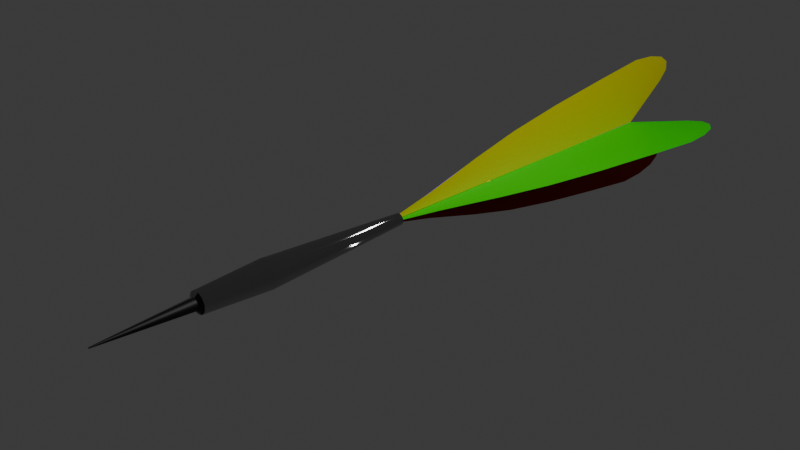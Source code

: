 # Source: DartPfeil.blend  (saved by Blender 4.0.36; exported with 4.5.12 LTS)
import bpy
from mathutils import Matrix  # noqa: F401  (used for matrix-valued properties, if any)

bpy.ops.wm.read_factory_settings(use_empty=True)
scene = bpy.context.scene
scene.name = 'Scene'

# ---- collections
col_collection = bpy.data.collections.new('Collection'); scene.collection.children.link(col_collection)

# ---- materials (node trees are filled in below, after node groups)
mat_dartmetall = bpy.data.materials.new('dartMetall')
mat_dartmetall.use_transparent_shadow = False
mat_dartmetall.refraction_depth = 0.4
mat_dartplastik = bpy.data.materials.new('dartPlastik')
mat_dartplastik.use_transparent_shadow = False
mat_dartspitze = bpy.data.materials.new('dartSpitze')
mat_dartspitze.use_transparent_shadow = False
mat_dartplastik2 = bpy.data.materials.new('dartPlastik2')
mat_dartplastik2.use_transparent_shadow = False
mat_dartplastik3 = bpy.data.materials.new('dartPlastik3')
mat_dartplastik3.use_transparent_shadow = False
mat_dartplastik4 = bpy.data.materials.new('dartPlastik4')
mat_dartplastik4.use_transparent_shadow = False

# ---- node groups
ng_auto_smooth = bpy.data.node_groups.new('Auto Smooth', 'GeometryNodeTree')
_s = ng_auto_smooth.interface.new_socket(name='Geometry', in_out='OUTPUT', socket_type='NodeSocketGeometry')
_s = ng_auto_smooth.interface.new_socket(name='Geometry', in_out='INPUT', socket_type='NodeSocketGeometry')
_s = ng_auto_smooth.interface.new_socket(name='Angle', in_out='INPUT', socket_type='NodeSocketFloat')
_s.subtype = 'ANGLE'
_s.min_value = 0.0
_s.max_value = 3.142
ng_auto_smooth.is_modifier = True
_N = ng_auto_smooth.nodes; _L = ng_auto_smooth.links
n0 = _N.new('NodeGroupOutput'); n0.name = 'Group Output'; n0.location = (480, -100)
n1 = _N.new('NodeGroupInput'); n1.name = 'Group Input'; n1.location = (-420, -300)
n2 = _N.new('NodeGroupInput'); n2.name = 'Group Input.001'; n2.location = (-60, -100)
n3 = _N.new('GeometryNodeSetShadeSmooth'); n3.name = 'Set Shade Smooth'; n3.location = (120, -100)
n3.domain = 'EDGE'
n4 = _N.new('GeometryNodeSetShadeSmooth'); n4.name = 'Set Shade Smooth.001'; n4.location = (300, -100)
n5 = _N.new('GeometryNodeInputMeshEdgeAngle'); n5.name = 'Edge Angle'; n5.location = (-420, -220)
n6 = _N.new('GeometryNodeInputEdgeSmooth'); n6.name = 'Is Edge Smooth'; n6.location = (-60, -160)
n7 = _N.new('GeometryNodeInputShadeSmooth'); n7.name = 'Is Face Smooth'; n7.location = (-240, -340)
n8 = _N.new('FunctionNodeBooleanMath'); n8.name = 'Boolean Math'; n8.location = (-60, -220)
n9 = _N.new('FunctionNodeCompare'); n9.name = 'Compare'; n9.location = (-240, -180)
n9.operation = 'LESS_EQUAL'
_L.new(n5.outputs[0], n9.inputs[0])
_L.new(n4.outputs[0], n0.inputs[0])
_L.new(n1.outputs[1], n9.inputs[1])
_L.new(n9.outputs[0], n8.inputs[0])
_L.new(n7.outputs[0], n8.inputs[1])
_L.new(n2.outputs[0], n3.inputs[0])
_L.new(n6.outputs[0], n3.inputs[1])
_L.new(n3.outputs[0], n4.inputs[0])
_L.new(n8.outputs[0], n3.inputs[2])
n0.is_active_output = True

# ---- material node trees
mat_dartmetall.use_nodes = True; mat_dartmetall.node_tree.nodes.clear()
_N = mat_dartmetall.node_tree.nodes; _L = mat_dartmetall.node_tree.links
n0 = _N.new('ShaderNodeOutputMaterial'); n0.name = 'Material-Ausgabe'; n0.location = (300, 300)
n1 = _N.new('ShaderNodeBsdfAnisotropic'); n1.name = 'Glanz BSDF'; n1.location = (10, 300)
n1.inputs[0].default_value = (0.6605, 0.6605, 0.6605, 1.0)
n1.inputs[2].default_value = 1.0
n2 = _N.new('ShaderNodeBsdfAnisotropic'); n2.name = 'Glanz BSDF.001'; n2.location = (100, 275)
_L.new(n1.outputs[0], n0.inputs[0])
_L.new(n2.outputs[0], n0.inputs[1])
n0.is_active_output = True
mat_dartplastik.use_nodes = True; mat_dartplastik.node_tree.nodes.clear()
_N = mat_dartplastik.node_tree.nodes; _L = mat_dartplastik.node_tree.links
n0 = _N.new('ShaderNodeOutputMaterial'); n0.name = 'Material-Ausgabe'; n0.location = (300, 300)
n1 = _N.new('ShaderNodeBsdfAnisotropic'); n1.name = 'Glanz BSDF'; n1.location = (10, 300)
n1.inputs[0].default_value = (0.6054, 0.04585, 0.0267, 1.0)
n1.inputs[1].default_value = 7.0
n1.inputs[2].default_value = 7.0
_L.new(n1.outputs[0], n0.inputs[0])
n0.is_active_output = True
mat_dartspitze.use_nodes = True; mat_dartspitze.node_tree.nodes.clear()
_N = mat_dartspitze.node_tree.nodes; _L = mat_dartspitze.node_tree.links
n0 = _N.new('ShaderNodeBsdfPrincipled'); n0.name = 'Principled BSDF'; n0.location = (10, 300)
n0.inputs[0].default_value = (0.0021, 0.0021, 0.0021, 1.0)
n0.inputs[3].default_value = 1.45
n1 = _N.new('ShaderNodeOutputMaterial'); n1.name = 'Material-Ausgabe'; n1.location = (300, 300)
_L.new(n0.outputs[0], n1.inputs[0])
n1.is_active_output = True
mat_dartplastik2.use_nodes = True; mat_dartplastik2.node_tree.nodes.clear()
_N = mat_dartplastik2.node_tree.nodes; _L = mat_dartplastik2.node_tree.links
n0 = _N.new('ShaderNodeBsdfPrincipled'); n0.name = 'Principled BSDF'; n0.location = (10, 300)
n0.inputs[0].default_value = (0.8002, 0.6851, 0.0, 1.0)
n0.inputs[3].default_value = 1.45
n1 = _N.new('ShaderNodeOutputMaterial'); n1.name = 'Material-Ausgabe'; n1.location = (300, 300)
_L.new(n0.outputs[0], n1.inputs[0])
n1.is_active_output = True
mat_dartplastik3.use_nodes = True; mat_dartplastik3.node_tree.nodes.clear()
_N = mat_dartplastik3.node_tree.nodes; _L = mat_dartplastik3.node_tree.links
n0 = _N.new('ShaderNodeBsdfPrincipled'); n0.name = 'Principled BSDF'; n0.location = (10, 300)
n0.inputs[0].default_value = (0.006295, 0.8003, 0.0, 1.0)
n0.inputs[3].default_value = 1.45
n1 = _N.new('ShaderNodeOutputMaterial'); n1.name = 'Material-Ausgabe'; n1.location = (300, 300)
_L.new(n0.outputs[0], n1.inputs[0])
n1.is_active_output = True
mat_dartplastik4.use_nodes = True; mat_dartplastik4.node_tree.nodes.clear()
_N = mat_dartplastik4.node_tree.nodes; _L = mat_dartplastik4.node_tree.links
n0 = _N.new('ShaderNodeBsdfPrincipled'); n0.name = 'Principled BSDF'; n0.location = (10, 300)
n0.inputs[0].default_value = (0.2198, 0.0, 0.8005, 1.0)
n0.inputs[3].default_value = 1.45
n1 = _N.new('ShaderNodeOutputMaterial'); n1.name = 'Material-Ausgabe'; n1.location = (300, 300)
_L.new(n0.outputs[0], n1.inputs[0])
n1.is_active_output = True

# ---- world
world_world = bpy.data.worlds.new('World'); scene.world = world_world
world_world.use_nodes = True; world_world.node_tree.nodes.clear()
_N = world_world.node_tree.nodes; _L = world_world.node_tree.links
n0 = _N.new('ShaderNodeOutputWorld'); n0.name = 'World Output'; n0.location = (300, 300)
n1 = _N.new('ShaderNodeBackground'); n1.name = 'Background'; n1.location = (10, 300)
n1.inputs[0].default_value = (0.05088, 0.05088, 0.05088, 1.0)
_L.new(n1.outputs[0], n0.inputs[0])
n0.is_active_output = True
world_world.color = (0.05088, 0.05088, 0.05088)
world_world.use_sun_shadow = False
world_world.sun_shadow_jitter_overblur = 0.0

# ---- cameras
cam_camera = bpy.data.cameras.new('Camera')
cam_camera.clip_end = 100.0
cam_camera.ortho_scale = 7.314

# ---- lights
light_light = bpy.data.lights.new('Light', 'POINT')
light_light.transmission_factor = 0.0
light_light.use_soft_falloff = False
light_light.energy = 1000.0
light_light.shadow_soft_size = 0.1
light_light.shadow_maximum_resolution = 0.006
light_light.use_absolute_resolution = True

# ---- meshes
me_zylinder = bpy.data.meshes.new('Zylinder')
me_zylinder.from_pydata([(-3.725e-09, -18.24, 0.1376), (-7.451e-09, -25.85, 0.02072), (0.0971, -18.24, 0.1351), (0.009872, -25.85, 0.02046), (0.1905, -18.24, 0.1277), (0.01936, -25.85, 0.01971), (0.2765, -18.24, 0.1156), (0.02811, -25.85, 0.01848), (0.352, -18.24, 0.09936), (0.03578, -25.85, 0.01683), (0.4139, -18.24, 0.07955), (0.04207, -25.85, 0.01481), (0.4598, -18.24, 0.05695), (0.04675, -25.85, 0.01252), (0.4882, -18.24, 0.03243), (0.04963, -25.85, 0.01002), (0.4977, -18.24, 0.006925), (0.0506, -25.85, 0.007431), (0.4882, -18.24, -0.01858), (0.04963, -25.85, 0.004838), (0.4598, -18.24, -0.0431), (0.04675, -25.85, 0.002345), (0.4139, -18.24, -0.0657), (0.04207, -25.85, 4.762e-05), (0.352, -18.24, -0.08551), (0.03578, -25.85, -0.001966), (0.2765, -18.24, -0.1018), (0.02811, -25.85, -0.003619), (0.1905, -18.24, -0.1138), (0.01936, -25.85, -0.004847), (0.0971, -18.24, -0.1213), (0.009872, -25.85, -0.005603), (-1.943e-09, -18.24, -0.1238), (-7.558e-09, -25.85, -0.005858), (-0.0971, -18.24, -0.1213), (-0.009872, -25.85, -0.005603), (-0.1905, -18.24, -0.1138), (-0.01936, -25.85, -0.004847), (-0.2765, -18.24, -0.1018), (-0.02811, -25.85, -0.003619), (-0.352, -18.24, -0.08551), (-0.03578, -25.85, -0.001966), (-0.4139, -18.24, -0.0657), (-0.04207, -25.85, 4.762e-05), (-0.4598, -18.24, -0.0431), (-0.04675, -25.85, 0.002345), (-0.4882, -18.24, -0.01858), (-0.04963, -25.85, 0.004838), (-0.4977, -18.24, 0.006925), (-0.0506, -25.85, 0.007431), (-0.4882, -18.24, 0.03243), (-0.04963, -25.85, 0.01002), (-0.4598, -18.24, 0.05695), (-0.04675, -25.85, 0.01252), (-0.4139, -18.24, 0.07955), (-0.04207, -25.85, 0.01481), (-0.352, -18.24, 0.09936), (-0.03578, -25.85, 0.01683), (-0.2765, -18.24, 0.1156), (-0.02811, -25.85, 0.01848), (-0.1905, -18.24, 0.1277), (-0.01936, -25.85, 0.01971), (-0.0971, -18.24, 0.1351), (-0.009872, -25.85, 0.02046), (1.905e-15, -17.98, 0.231), (0.1665, -17.98, 0.2267), (0.3266, -17.98, 0.214), (0.4741, -17.98, 0.1933), (0.6034, -17.98, 0.1654), (0.7096, -17.98, 0.1314), (0.7884, -17.98, 0.09268), (0.837, -17.98, 0.05063), (0.8534, -17.98, 0.006907), (0.837, -17.98, -0.03682), (0.7884, -17.98, -0.07886), (0.7096, -17.98, -0.1176), (0.6034, -17.98, -0.1516), (0.4741, -17.98, -0.1794), (0.3266, -17.98, -0.2002), (0.1665, -17.98, -0.2129), (-5e-12, -17.98, -0.2172), (-0.1665, -17.98, -0.2129), (-0.3266, -17.98, -0.2002), (-0.4741, -17.98, -0.1794), (-0.6034, -17.98, -0.1516), (-0.7096, -17.98, -0.1176), (-0.7884, -17.98, -0.07886), (-0.837, -17.98, -0.03682), (-0.8534, -17.98, 0.006907), (-0.837, -17.98, 0.05063), (-0.7884, -17.98, 0.09268), (-0.7096, -17.98, 0.1314), (-0.6034, -17.98, 0.1654), (-0.4741, -17.98, 0.1933), (-0.3266, -17.98, 0.214), (-0.1665, -17.98, 0.2267), (3.316e-07, -12.41, 0.3112), (0.2263, -12.41, 0.3054), (0.444, -12.41, 0.2881), (0.6446, -12.41, 0.2599), (0.8204, -12.41, 0.222), (0.9647, -12.41, 0.1758), (1.072, -12.41, 0.1231), (1.138, -12.41, 0.06598), (1.16, -12.41, 0.006537), (1.138, -12.41, -0.05291), (1.072, -12.41, -0.1101), (0.9647, -12.41, -0.1628), (0.8204, -12.41, -0.2089), (0.6446, -12.41, -0.2468), (0.444, -12.41, -0.275), (0.2263, -12.41, -0.2923), (3.307e-07, -12.41, -0.2982), (-0.2263, -12.41, -0.2923), (-0.444, -12.41, -0.275), (-0.6446, -12.41, -0.2468), (-0.8204, -12.41, -0.2089), (-0.9647, -12.41, -0.1628), (-1.072, -12.41, -0.1101), (-1.138, -12.41, -0.05291), (-1.16, -12.41, 0.006537), (-1.138, -12.41, 0.06598), (-1.072, -12.41, 0.1231), (-0.9647, -12.41, 0.1758), (-0.8204, -12.41, 0.222), (-0.6446, -12.41, 0.2599), (-0.444, -12.41, 0.2881), (-0.2263, -12.41, 0.3054), (-8.717e-07, -6.454, 0.2239), (0.1617, -6.454, 0.2197), (0.3173, -6.454, 0.2073), (0.4606, -6.454, 0.1872), (0.5862, -6.454, 0.1601), (0.6894, -6.454, 0.1271), (0.766, -6.454, 0.08947), (0.8132, -6.454, 0.04862), (0.8291, -6.454, 0.006141), (0.8132, -6.454, -0.03634), (0.766, -6.454, -0.07718), (0.6894, -6.454, -0.1148), (0.5862, -6.454, -0.1478), (0.4606, -6.454, -0.1749), (0.3173, -6.454, -0.195), (0.1617, -6.454, -0.2074), (-8.732e-07, -6.454, -0.2116), (-0.1617, -6.454, -0.2074), (-0.3173, -6.454, -0.195), (-0.4606, -6.454, -0.1749), (-0.5863, -6.454, -0.1478), (-0.6894, -6.454, -0.1148), (-0.766, -6.454, -0.07718), (-0.8132, -6.454, -0.03634), (-0.8291, -6.454, 0.006141), (-0.8132, -6.454, 0.04862), (-0.766, -6.454, 0.08947), (-0.6894, -6.454, 0.1271), (-0.5863, -6.454, 0.1601), (-0.4606, -6.454, 0.1872), (-0.3173, -6.454, 0.2073), (-0.1617, -6.454, 0.2197), (-4.612e-06, -0.01275, 0.1282), (0.09097, -0.01275, 0.1258), (0.1784, -0.01276, 0.1189), (0.2591, -0.01277, 0.1075), (0.3297, -0.01278, 0.09231), (0.3877, -0.0128, 0.07375), (0.4308, -0.01282, 0.05258), (0.4574, -0.01284, 0.02961), (0.4663, -0.01286, 0.005713), (0.4574, -0.01289, -0.01818), (0.4308, -0.01291, -0.04115), (0.3877, -0.01293, -0.06233), (0.3297, -0.01295, -0.08089), (0.2591, -0.01296, -0.09612), (0.1784, -0.01297, -0.1074), (0.09097, -0.01298, -0.1144), (-4.612e-06, -0.01298, -0.1168), (-0.09098, -0.01298, -0.1144), (-0.1785, -0.01297, -0.1074), (-0.2591, -0.01296, -0.09612), (-0.3297, -0.01295, -0.08089), (-0.3877, -0.01293, -0.06233), (-0.4308, -0.01291, -0.04115), (-0.4574, -0.01289, -0.01818), (-0.4663, -0.01286, 0.005713), (-0.4574, -0.01284, 0.02961), (-0.4308, -0.01282, 0.05258), (-0.3877, -0.0128, 0.07375), (-0.3297, -0.01278, 0.09231), (-0.2591, -0.01277, 0.1075), (-0.1785, -0.01276, 0.1189), (-0.09098, -0.01275, 0.1258), (-2.751, 8.337, -0.01035), (2.708, 8.337, -0.01035), (-0.02164, 8.408, -0.01035), (-0.02164, 28.87, -0.01035), (-3.363, 32.96, -0.01035), (-6.515, 28.82, -0.01035), (-4.337, 33.76, -0.01035), (-5.216, 33.7, -0.01035), (-5.913, 32.79, -0.01035), (-6.361, 31.1, -0.01035), (3.32, 32.96, -0.01035), (6.472, 28.82, -0.01035), (4.294, 33.76, -0.01035), (5.172, 33.7, -0.01035), (5.87, 32.79, -0.01035), (6.317, 31.1, -0.01035), (4.878, 17.97, -0.01035), (-4.921, 17.97, -0.01035), (-5.784, 23.6, -0.01035), (-3.912, 12.73, -0.01035), (5.741, 23.6, -0.01035), (3.868, 12.73, -0.01035), (-1.187, 3.103, -0.01035), (1.144, 3.103, -0.01035), (-0.02164, 2.936, -0.01035), (-0.4357, 0.08341, -0.01035), (0.3924, 0.08341, -0.01035), (-0.02164, 0.02422, -0.01035), (-0.02454, 8.354, -0.6585), (0.03044, 8.319, 0.6306), (0.0028, 8.408, -0.01392), (-0.04059, 28.87, -0.00759), (-0.08292, 32.98, -0.7954), (-0.1059, 28.86, -1.541), (-0.09443, 33.79, -1.025), (-0.1031, 33.74, -1.233), (-0.1082, 32.82, -1.398), (-0.1092, 31.14, -1.504), (-0.01561, 32.94, 0.7828), (0.02492, 28.78, 1.526), (-0.007493, 33.74, 1.013), (0.001486, 33.67, 1.221), (0.01045, 32.75, 1.385), (0.01853, 31.06, 1.49), (0.03188, 17.94, 1.146), (-0.06683, 18.0, -1.168), (-0.08746, 23.64, -1.37), (-0.04554, 12.75, -0.9313), (0.02863, 23.57, 1.352), (0.03282, 12.7, 0.9061), (0.00231, 3.11, -0.2908), (0.02579, 3.095, 0.2597), (0.0144, 2.936, -0.01561), (0.01628, 0.08635, -0.1143), (0.02462, 0.08108, 0.08129), (0.02058, 0.02453, -0.01651), (1.905e-15, -17.99, 0.231), (0.1665, -17.99, 0.2267), (0.3266, -17.99, 0.214), (0.4741, -17.99, 0.1933), (0.6034, -17.99, 0.1654), (0.7096, -17.99, 0.1314), (0.7884, -17.99, 0.09268), (0.837, -17.99, 0.05063), (0.8534, -17.99, 0.006907), (0.837, -17.99, -0.03682), (0.7884, -17.99, -0.07886), (0.7096, -17.99, -0.1176), (0.6034, -17.99, -0.1516), (0.4741, -17.99, -0.1794), (0.3266, -17.99, -0.2002), (0.1665, -17.99, -0.2129), (-5e-12, -17.99, -0.2172), (-0.1665, -17.99, -0.2129), (-0.3266, -17.99, -0.2002), (-0.4741, -17.99, -0.1794), (-0.6034, -17.99, -0.1516), (-0.7096, -17.99, -0.1176), (-0.7884, -17.99, -0.07886), (-0.837, -17.99, -0.03682), (-0.8534, -17.99, 0.006907), (-0.837, -17.99, 0.05063), (-0.7884, -17.99, 0.09268), (-0.7096, -17.99, 0.1314), (-0.6034, -17.99, 0.1654), (-0.4741, -17.99, 0.1933), (-0.3266, -17.99, 0.214), (-0.1665, -17.99, 0.2267)], [], [(0, 1, 3, 2), (2, 3, 5, 4), (4, 5, 7, 6), (6, 7, 9, 8), (8, 9, 11, 10), (10, 11, 13, 12), (12, 13, 15, 14), (14, 15, 17, 16), (16, 17, 19, 18), (18, 19, 21, 20), (20, 21, 23, 22), (22, 23, 25, 24), (24, 25, 27, 26), (26, 27, 29, 28), (28, 29, 31, 30), (30, 31, 33, 32), (32, 33, 35, 34), (34, 35, 37, 36), (36, 37, 39, 38), (38, 39, 41, 40), (40, 41, 43, 42), (42, 43, 45, 44), (44, 45, 47, 46), (46, 47, 49, 48), (48, 49, 51, 50), (50, 51, 53, 52), (52, 53, 55, 54), (54, 55, 57, 56), (56, 57, 59, 58), (58, 59, 61, 60), (3, 1, 63, 61, 59, 57, 55, 53, 51, 49, 47, 45, 43, 41, 39, 37, 35, 33, 31, 29, 27, 25, 23, 21, 19, 17, 15, 13, 11, 9, 7, 5), (60, 61, 63, 62), (62, 63, 1, 0), (18, 20, 74, 73), (76, 77, 109, 108), (36, 38, 83, 82), (54, 56, 92, 91), (10, 12, 70, 69), (28, 30, 79, 78), (46, 48, 88, 87), (2, 4, 66, 65), (20, 22, 75, 74), (38, 40, 84, 83), (56, 58, 93, 92), (12, 14, 71, 70), (30, 32, 80, 79), (48, 50, 89, 88), (4, 6, 67, 66), (22, 24, 76, 75), (40, 42, 85, 84), (58, 60, 94, 93), (14, 16, 72, 71), (32, 34, 81, 80), (50, 52, 90, 89), (6, 8, 68, 67), (24, 26, 77, 76), (42, 44, 86, 85), (60, 62, 95, 94), (16, 18, 73, 72), (34, 36, 82, 81), (52, 54, 91, 90), (8, 10, 69, 68), (26, 28, 78, 77), (44, 46, 87, 86), (0, 2, 65, 64), (62, 0, 64, 95), (111, 112, 144, 143), (90, 91, 123, 122), (77, 78, 110, 109), (64, 65, 97, 96), (91, 92, 124, 123), (78, 79, 111, 110), (65, 66, 98, 97), (92, 93, 125, 124), (79, 80, 112, 111), (66, 67, 99, 98), (93, 94, 126, 125), (80, 81, 113, 112), (67, 68, 100, 99), (94, 95, 127, 126), (81, 82, 114, 113), (68, 69, 101, 100), (95, 64, 96, 127), (82, 83, 115, 114), (69, 70, 102, 101), (83, 84, 116, 115), (70, 71, 103, 102), (84, 85, 117, 116), (71, 72, 104, 103), (85, 86, 118, 117), (72, 73, 105, 104), (86, 87, 119, 118), (73, 74, 106, 105), (87, 88, 120, 119), (74, 75, 107, 106), (88, 89, 121, 120), (75, 76, 108, 107), (89, 90, 122, 121), (146, 147, 179, 178), (98, 99, 131, 130), (125, 126, 158, 157), (112, 113, 145, 144), (99, 100, 132, 131), (126, 127, 159, 158), (113, 114, 146, 145), (100, 101, 133, 132), (127, 96, 128, 159), (114, 115, 147, 146), (101, 102, 134, 133), (115, 116, 148, 147), (102, 103, 135, 134), (116, 117, 149, 148), (103, 104, 136, 135), (117, 118, 150, 149), (104, 105, 137, 136), (118, 119, 151, 150), (105, 106, 138, 137), (119, 120, 152, 151), (106, 107, 139, 138), (120, 121, 153, 152), (107, 108, 140, 139), (121, 122, 154, 153), (108, 109, 141, 140), (122, 123, 155, 154), (109, 110, 142, 141), (96, 97, 129, 128), (123, 124, 156, 155), (110, 111, 143, 142), (97, 98, 130, 129), (124, 125, 157, 156), (160, 161, 162, 163, 164, 165, 166, 167, 168, 169, 170, 171, 172, 173, 174, 175, 176, 177, 178, 179, 180, 181, 182, 183, 184, 185, 186, 187, 188, 189, 190, 191), (133, 134, 166, 165), (147, 148, 180, 179), (134, 135, 167, 166), (148, 149, 181, 180), (135, 136, 168, 167), (149, 150, 182, 181), (136, 137, 169, 168), (150, 151, 183, 182), (137, 138, 170, 169), (151, 152, 184, 183), (138, 139, 171, 170), (152, 153, 185, 184), (139, 140, 172, 171), (153, 154, 186, 185), (140, 141, 173, 172), (154, 155, 187, 186), (141, 142, 174, 173), (128, 129, 161, 160), (155, 156, 188, 187), (142, 143, 175, 174), (129, 130, 162, 161), (156, 157, 189, 188), (143, 144, 176, 175), (130, 131, 163, 162), (157, 158, 190, 189), (144, 145, 177, 176), (131, 132, 164, 163), (158, 159, 191, 190), (145, 146, 178, 177), (132, 133, 165, 164), (159, 128, 160, 191), (194, 193, 213, 208, 212, 203, 207, 206, 205, 204, 202, 195), (192, 194, 195, 196, 198, 199, 200, 201, 197, 210, 209, 211), (194, 192, 214, 216), (193, 194, 216, 215), (216, 214, 217, 219), (215, 216, 219, 218), (222, 221, 241, 236, 240, 231, 235, 234, 233, 232, 230, 223), (220, 222, 223, 224, 226, 227, 228, 229, 225, 238, 237, 239), (222, 220, 242, 244), (221, 222, 244, 243), (244, 242, 245, 247), (243, 244, 247, 246), (70, 69, 253, 254), (84, 83, 267, 268), (71, 70, 254, 255), (85, 84, 268, 269), (72, 71, 255, 256), (86, 85, 269, 270), (73, 72, 256, 257), (87, 86, 270, 271), (74, 73, 257, 258), (88, 87, 271, 272), (75, 74, 258, 259), (89, 88, 272, 273), (76, 75, 259, 260), (90, 89, 273, 274), (76, 77, 261, 260), (91, 90, 274, 275), (78, 77, 261, 262), (65, 64, 248, 249), (92, 91, 275, 276), (79, 78, 262, 263), (66, 65, 249, 250), (93, 92, 276, 277), (80, 79, 263, 264), (67, 66, 250, 251), (94, 93, 277, 278), (81, 80, 264, 265), (68, 67, 251, 252), (95, 94, 278, 279), (82, 81, 265, 266), (69, 68, 252, 253), (64, 95, 279, 248), (83, 82, 266, 267)])
me_zylinder.polygons.foreach_set('material_index', [2, 2, 2, 2, 2, 2, 2, 2, 2, 2, 2, 2, 2, 2, 2, 2, 0, 0, 0, 0, 0, 0, 0, 0, 0, 0, 0, 0, 0, 0, 0, 0, 0, 2, 0, 0, 0, 2, 2, 0, 0, 2, 0, 0, 2, 0, 0, 2, 2, 0, 0, 2, 0, 0, 2, 2, 0, 0, 2, 0, 0, 2, 2, 0, 2, 0, 0, 0, 0, 0, 0, 0, 0, 0, 0, 0, 0, 0, 0, 0, 0, 0, 0, 0, 0, 0, 0, 0, 0, 0, 0, 0, 0, 0, 0, 0, 0, 0, 0, 0, 0, 0, 0, 0, 0, 0, 0, 0, 0, 0, 0, 0, 0, 0, 0, 0, 0, 0, 0, 0, 0, 0, 0, 0, 0, 0, 0, 0, 0, 0, 0, 0, 0, 0, 0, 0, 0, 0, 0, 0, 0, 0, 0, 0, 0, 0, 0, 0, 0, 0, 0, 0, 0, 0, 0, 0, 0, 0, 0, 0, 0, 0, 4, 5, 5, 4, 5, 4, 1, 3, 3, 1, 3, 1, 0, 0, 0, 0, 0, 0, 0, 0, 0, 0, 0, 0, 0, 0, 0, 0, 0, 0, 0, 0, 0, 0, 0, 0, 0, 0, 0, 0, 0, 0, 0, 0])
_uv = me_zylinder.uv_layers.new(name='UV-Map')
_uv.uv.foreach_set('vector', [1.0, 0.5, 1.0, 1.0, 0.9688, 1.0, 0.9688, 0.5, 0.9688, 0.5, 0.9688, 1.0, 0.9375, 1.0, 0.9375, 0.5, 0.9375, 0.5, 0.9375, 1.0, 0.9062, 1.0, 0.9062, 0.5, 0.9062, 0.5, 0.9062, 1.0, 0.875, 1.0, 0.875, 0.5, 0.875, 0.5, 0.875, 1.0, 0.8438, 1.0, 0.8438, 0.5, 0.8438, 0.5, 0.8438, 1.0, 0.8125, 1.0, 0.8125, 0.5, 0.8125, 0.5, 0.8125, 1.0, 0.7812, 1.0, 0.7812, 0.5, 0.7812, 0.5, 0.7812, 1.0, 0.75, 1.0, 0.75, 0.5, 0.75, 0.5, 0.75, 1.0, 0.7188, 1.0, 0.7188, 0.5, 0.7188, 0.5, 0.7188, 1.0, 0.6875, 1.0, 0.6875, 0.5, 0.6875, 0.5, 0.6875, 1.0, 0.6562, 1.0, 0.6562, 0.5, 0.6562, 0.5, 0.6562, 1.0, 0.625, 1.0, 0.625, 0.5, 0.625, 0.5, 0.625, 1.0, 0.5938, 1.0, 0.5938, 0.5, 0.5938, 0.5, 0.5938, 1.0, 0.5625, 1.0, 0.5625, 0.5, 0.5625, 0.5, 0.5625, 1.0, 0.5312, 1.0, 0.5312, 0.5, 0.5312, 0.5, 0.5312, 1.0, 0.5, 1.0, 0.5, 0.5, 0.5, 0.5, 0.5, 1.0, 0.4688, 1.0, 0.4688, 0.5, 0.4688, 0.5, 0.4688, 1.0, 0.4375, 1.0, 0.4375, 0.5, 0.4375, 0.5, 0.4375, 1.0, 0.4062, 1.0, 0.4062, 0.5, 0.4062, 0.5, 0.4062, 1.0, 0.375, 1.0, 0.375, 0.5, 0.375, 0.5, 0.375, 1.0, 0.3438, 1.0, 0.3438, 0.5, 0.3438, 0.5, 0.3438, 1.0, 0.3125, 1.0, 0.3125, 0.5, 0.3125, 0.5, 0.3125, 1.0, 0.2812, 1.0, 0.2812, 0.5, 0.2812, 0.5, 0.2812, 1.0, 0.25, 1.0, 0.25, 0.5, 0.25, 0.5, 0.25, 1.0, 0.2188, 1.0, 0.2188, 0.5, 0.2188, 0.5, 0.2188, 1.0, 0.1875, 1.0, 0.1875, 0.5, 0.1875, 0.5, 0.1875, 1.0, 0.1562, 1.0, 0.1562, 0.5, 0.1562, 0.5, 0.1562, 1.0, 0.125, 1.0, 0.125, 0.5, 0.125, 0.5, 0.125, 1.0, 0.09375, 1.0, 0.09375, 0.5, 0.09375, 0.5, 0.09375, 1.0, 0.0625, 1.0, 0.0625, 0.5, 0.2968, 0.4854, 0.25, 0.49, 0.2032, 0.4854, 0.1582, 0.4717, 0.1167, 0.4496, 0.08029, 0.4197, 0.05045, 0.3833, 0.02827, 0.3418, 0.01461, 0.2968, 0.01, 0.25, 0.01461, 0.2032, 0.02827, 0.1582, 0.05045, 0.1167, 0.08029, 0.08029, 0.1167, 0.05045, 0.1582, 0.02827, 0.2032, 0.01461, 0.25, 0.01, 0.2968, 0.01461, 0.3418, 0.02827, 0.3833, 0.05045, 0.4197, 0.08029, 0.4496, 0.1167, 0.4717, 0.1582, 0.4854, 0.2032, 0.49, 0.25, 0.4854, 0.2968, 0.4717, 0.3418, 0.4496, 0.3833, 0.4197, 0.4197, 0.3833, 0.4496, 0.3418, 0.4717, 0.0625, 0.5, 0.0625, 1.0, 0.03125, 1.0, 0.03125, 0.5, 0.03125, 0.5, 0.03125, 1.0, 0.0, 1.0, 0.0, 0.5, 0.7188, 0.5, 0.6875, 0.5, 0.6875, 0.5, 0.7188, 0.5, 0.625, 0.5, 0.5938, 0.5, 0.5938, 0.5, 0.625, 0.5, 0.4375, 0.5, 0.4062, 0.5, 0.4062, 0.5, 0.4375, 0.5, 0.1562, 0.5, 0.125, 0.5, 0.125, 0.5, 0.1562, 0.5, 0.8438, 0.5, 0.8125, 0.5, 0.8125, 0.5, 0.8438, 0.5, 0.5625, 0.5, 0.5312, 0.5, 0.5312, 0.5, 0.5625, 0.5, 0.2812, 0.5, 0.25, 0.5, 0.25, 0.5, 0.2812, 0.5, 0.9688, 0.5, 0.9375, 0.5, 0.9375, 0.5, 0.9688, 0.5, 0.6875, 0.5, 0.6562, 0.5, 0.6562, 0.5, 0.6875, 0.5, 0.4062, 0.5, 0.375, 0.5, 0.375, 0.5, 0.4062, 0.5, 0.125, 0.5, 0.09375, 0.5, 0.09375, 0.5, 0.125, 0.5, 0.8125, 0.5, 0.7812, 0.5, 0.7812, 0.5, 0.8125, 0.5, 0.5312, 0.5, 0.5, 0.5, 0.5, 0.5, 0.5312, 0.5, 0.25, 0.5, 0.2188, 0.5, 0.2188, 0.5, 0.25, 0.5, 0.9375, 0.5, 0.9062, 0.5, 0.9062, 0.5, 0.9375, 0.5, 0.6562, 0.5, 0.625, 0.5, 0.625, 0.5, 0.6562, 0.5, 0.375, 0.5, 0.3438, 0.5, 0.3438, 0.5, 0.375, 0.5, 0.09375, 0.5, 0.0625, 0.5, 0.0625, 0.5, 0.09375, 0.5, 0.7812, 0.5, 0.75, 0.5, 0.75, 0.5, 0.7812, 0.5, 0.5, 0.5, 0.4688, 0.5, 0.4688, 0.5, 0.5, 0.5, 0.2188, 0.5, 0.1875, 0.5, 0.1875, 0.5, 0.2188, 0.5, 0.9062, 0.5, 0.875, 0.5, 0.875, 0.5, 0.9062, 0.5, 0.625, 0.5, 0.5938, 0.5, 0.5938, 0.5, 0.625, 0.5, 0.3438, 0.5, 0.3125, 0.5, 0.3125, 0.5, 0.3438, 0.5, 0.0625, 0.5, 0.03125, 0.5, 0.03125, 0.5, 0.0625, 0.5, 0.75, 0.5, 0.7188, 0.5, 0.7188, 0.5, 0.75, 0.5, 0.4688, 0.5, 0.4375, 0.5, 0.4375, 0.5, 0.4688, 0.5, 0.1875, 0.5, 0.1562, 0.5, 0.1562, 0.5, 0.1875, 0.5, 0.875, 0.5, 0.8438, 0.5, 0.8438, 0.5, 0.875, 0.5, 0.5938, 0.5, 0.5625, 0.5, 0.5625, 0.5, 0.5938, 0.5, 0.3125, 0.5, 0.2812, 0.5, 0.2812, 0.5, 0.3125, 0.5, 1.0, 0.5, 0.9688, 0.5, 0.9688, 0.5, 1.0, 0.5, 0.03125, 0.5, 0.0, 0.5, 0.0, 0.5, 0.03125, 0.5, 0.5312, 0.5, 0.5, 0.5, 0.5, 0.5, 0.5312, 0.5, 0.1875, 0.5, 0.1562, 0.5, 0.1562, 0.5, 0.1875, 0.5, 0.5938, 0.5, 0.5625, 0.5, 0.5625, 0.5, 0.5938, 0.5, 1.0, 0.5, 0.9688, 0.5, 0.9688, 0.5, 1.0, 0.5, 0.1562, 0.5, 0.125, 0.5, 0.125, 0.5, 0.1562, 0.5, 0.5625, 0.5, 0.5312, 0.5, 0.5312, 0.5, 0.5625, 0.5, 0.9688, 0.5, 0.9375, 0.5, 0.9375, 0.5, 0.9688, 0.5, 0.125, 0.5, 0.09375, 0.5, 0.09375, 0.5, 0.125, 0.5, 0.5312, 0.5, 0.5, 0.5, 0.5, 0.5, 0.5312, 0.5, 0.9375, 0.5, 0.9062, 0.5, 0.9062, 0.5, 0.9375, 0.5, 0.09375, 0.5, 0.0625, 0.5, 0.0625, 0.5, 0.09375, 0.5, 0.5, 0.5, 0.4688, 0.5, 0.4688, 0.5, 0.5, 0.5, 0.9062, 0.5, 0.875, 0.5, 0.875, 0.5, 0.9062, 0.5, 0.0625, 0.5, 0.03125, 0.5, 0.03125, 0.5, 0.0625, 0.5, 0.4688, 0.5, 0.4375, 0.5, 0.4375, 0.5, 0.4688, 0.5, 0.875, 0.5, 0.8438, 0.5, 0.8438, 0.5, 0.875, 0.5, 0.03125, 0.5, 0.0, 0.5, 0.0, 0.5, 0.03125, 0.5, 0.4375, 0.5, 0.4062, 0.5, 0.4062, 0.5, 0.4375, 0.5, 0.8438, 0.5, 0.8125, 0.5, 0.8125, 0.5, 0.8438, 0.5, 0.4062, 0.5, 0.375, 0.5, 0.375, 0.5, 0.4062, 0.5, 0.8125, 0.5, 0.7812, 0.5, 0.7812, 0.5, 0.8125, 0.5, 0.375, 0.5, 0.3438, 0.5, 0.3438, 0.5, 0.375, 0.5, 0.7812, 0.5, 0.75, 0.5, 0.75, 0.5, 0.7812, 0.5, 0.3438, 0.5, 0.3125, 0.5, 0.3125, 0.5, 0.3438, 0.5, 0.75, 0.5, 0.7188, 0.5, 0.7188, 0.5, 0.75, 0.5, 0.3125, 0.5, 0.2812, 0.5, 0.2812, 0.5, 0.3125, 0.5, 0.7188, 0.5, 0.6875, 0.5, 0.6875, 0.5, 0.7188, 0.5, 0.2812, 0.5, 0.25, 0.5, 0.25, 0.5, 0.2812, 0.5, 0.6875, 0.5, 0.6562, 0.5, 0.6562, 0.5, 0.6875, 0.5, 0.25, 0.5, 0.2188, 0.5, 0.2188, 0.5, 0.25, 0.5, 0.6562, 0.5, 0.625, 0.5, 0.625, 0.5, 0.6562, 0.5, 0.2188, 0.5, 0.1875, 0.5, 0.1875, 0.5, 0.2188, 0.5, 0.4375, 0.5, 0.4062, 0.5, 0.4062, 0.5, 0.4375, 0.5, 0.9375, 0.5, 0.9062, 0.5, 0.9062, 0.5, 0.9375, 0.5, 0.09375, 0.5, 0.0625, 0.5, 0.0625, 0.5, 0.09375, 0.5, 0.5, 0.5, 0.4688, 0.5, 0.4688, 0.5, 0.5, 0.5, 0.9062, 0.5, 0.875, 0.5, 0.875, 0.5, 0.9062, 0.5, 0.0625, 0.5, 0.03125, 0.5, 0.03125, 0.5, 0.0625, 0.5, 0.4688, 0.5, 0.4375, 0.5, 0.4375, 0.5, 0.4688, 0.5, 0.875, 0.5, 0.8438, 0.5, 0.8438, 0.5, 0.875, 0.5, 0.03125, 0.5, 0.0, 0.5, 0.0, 0.5, 0.03125, 0.5, 0.4375, 0.5, 0.4062, 0.5, 0.4062, 0.5, 0.4375, 0.5, 0.8438, 0.5, 0.8125, 0.5, 0.8125, 0.5, 0.8438, 0.5, 0.4062, 0.5, 0.375, 0.5, 0.375, 0.5, 0.4062, 0.5, 0.8125, 0.5, 0.7812, 0.5, 0.7812, 0.5, 0.8125, 0.5, 0.375, 0.5, 0.3438, 0.5, 0.3438, 0.5, 0.375, 0.5, 0.7812, 0.5, 0.75, 0.5, 0.75, 0.5, 0.7812, 0.5, 0.3438, 0.5, 0.3125, 0.5, 0.3125, 0.5, 0.3438, 0.5, 0.75, 0.5, 0.7188, 0.5, 0.7188, 0.5, 0.75, 0.5, 0.3125, 0.5, 0.2812, 0.5, 0.2812, 0.5, 0.3125, 0.5, 0.7188, 0.5, 0.6875, 0.5, 0.6875, 0.5, 0.7188, 0.5, 0.2812, 0.5, 0.25, 0.5, 0.25, 0.5, 0.2812, 0.5, 0.6875, 0.5, 0.6562, 0.5, 0.6562, 0.5, 0.6875, 0.5, 0.25, 0.5, 0.2188, 0.5, 0.2188, 0.5, 0.25, 0.5, 0.6562, 0.5, 0.625, 0.5, 0.625, 0.5, 0.6562, 0.5, 0.2188, 0.5, 0.1875, 0.5, 0.1875, 0.5, 0.2188, 0.5, 0.625, 0.5, 0.5938, 0.5, 0.5938, 0.5, 0.625, 0.5, 0.1875, 0.5, 0.1562, 0.5, 0.1562, 0.5, 0.1875, 0.5, 0.5938, 0.5, 0.5625, 0.5, 0.5625, 0.5, 0.5938, 0.5, 1.0, 0.5, 0.9688, 0.5, 0.9688, 0.5, 1.0, 0.5, 0.1562, 0.5, 0.125, 0.5, 0.125, 0.5, 0.1562, 0.5, 0.5625, 0.5, 0.5312, 0.5, 0.5312, 0.5, 0.5625, 0.5, 0.9688, 0.5, 0.9375, 0.5, 0.9375, 0.5, 0.9688, 0.5, 0.125, 0.5, 0.09375, 0.5, 0.09375, 0.5, 0.125, 0.5, 0.75, 0.49, 0.7968, 0.4854, 0.8418, 0.4717, 0.8833, 0.4496, 0.9197, 0.4197, 0.9496, 0.3833, 0.9717, 0.3418, 0.9854, 0.2968, 0.99, 0.25, 0.9854, 0.2032, 0.9717, 0.1582, 0.9496, 0.1167, 0.9197, 0.08029, 0.8833, 0.05045, 0.8418, 0.02827, 0.7968, 0.01461, 0.75, 0.01, 0.7032, 0.01461, 0.6582, 0.02827, 0.6167, 0.05045, 0.5803, 0.08029, 0.5504, 0.1167, 0.5283, 0.1582, 0.5146, 0.2032, 0.51, 0.25, 0.5146, 0.2968, 0.5283, 0.3418, 0.5504, 0.3833, 0.5803, 0.4197, 0.6167, 0.4496, 0.6582, 0.4717, 0.7032, 0.4854, 0.8438, 0.5, 0.8125, 0.5, 0.8125, 0.5, 0.8438, 0.5, 0.4062, 0.5, 0.375, 0.5, 0.375, 0.5, 0.4062, 0.5, 0.8125, 0.5, 0.7812, 0.5, 0.7812, 0.5, 0.8125, 0.5, 0.375, 0.5, 0.3438, 0.5, 0.3438, 0.5, 0.375, 0.5, 0.7812, 0.5, 0.75, 0.5, 0.75, 0.5, 0.7812, 0.5, 0.3438, 0.5, 0.3125, 0.5, 0.3125, 0.5, 0.3438, 0.5, 0.75, 0.5, 0.7188, 0.5, 0.7188, 0.5, 0.75, 0.5, 0.3125, 0.5, 0.2812, 0.5, 0.2812, 0.5, 0.3125, 0.5, 0.7188, 0.5, 0.6875, 0.5, 0.6875, 0.5, 0.7188, 0.5, 0.2812, 0.5, 0.25, 0.5, 0.25, 0.5, 0.2812, 0.5, 0.6875, 0.5, 0.6562, 0.5, 0.6562, 0.5, 0.6875, 0.5, 0.25, 0.5, 0.2188, 0.5, 0.2188, 0.5, 0.25, 0.5, 0.6562, 0.5, 0.625, 0.5, 0.625, 0.5, 0.6562, 0.5, 0.2188, 0.5, 0.1875, 0.5, 0.1875, 0.5, 0.2188, 0.5, 0.625, 0.5, 0.5938, 0.5, 0.5938, 0.5, 0.625, 0.5, 0.1875, 0.5, 0.1562, 0.5, 0.1562, 0.5, 0.1875, 0.5, 0.5938, 0.5, 0.5625, 0.5, 0.5625, 0.5, 0.5938, 0.5, 1.0, 0.5, 0.9688, 0.5, 0.9688, 0.5, 1.0, 0.5, 0.1562, 0.5, 0.125, 0.5, 0.125, 0.5, 0.1562, 0.5, 0.5625, 0.5, 0.5312, 0.5, 0.5312, 0.5, 0.5625, 0.5, 0.9688, 0.5, 0.9375, 0.5, 0.9375, 0.5, 0.9688, 0.5, 0.125, 0.5, 0.09375, 0.5, 0.09375, 0.5, 0.125, 0.5, 0.5312, 0.5, 0.5, 0.5, 0.5, 0.5, 0.5312, 0.5, 0.9375, 0.5, 0.9062, 0.5, 0.9062, 0.5, 0.9375, 0.5, 0.09375, 0.5, 0.0625, 0.5, 0.0625, 0.5, 0.09375, 0.5, 0.5, 0.5, 0.4688, 0.5, 0.4688, 0.5, 0.5, 0.5, 0.9062, 0.5, 0.875, 0.5, 0.875, 0.5, 0.9062, 0.5, 0.0625, 0.5, 0.03125, 0.5, 0.03125, 0.5, 0.0625, 0.5, 0.4688, 0.5, 0.4375, 0.5, 0.4375, 0.5, 0.4688, 0.5, 0.875, 0.5, 0.8438, 0.5, 0.8438, 0.5, 0.875, 0.5, 0.03125, 0.5, 0.0, 0.5, 0.0, 0.5, 0.03125, 0.5, 0.5, 0.0, 1.0, 0.0, 1.0, 0.1807, 1.0, 0.3615, 1.0, 0.5422, 1.0, 0.7229, 0.9881, 0.8073, 0.9536, 0.8826, 0.9, 0.944, 0.8323, 0.9854, 0.7573, 1.0, 0.5, 1.0, 0.0, 0.0, 0.5, 0.0, 0.5, 1.0, 0.2427, 1.0, 0.1677, 0.9854, 0.1, 0.944, 0.04635, 0.8826, 0.01188, 0.8073, 0.0, 0.7229, 0.0, 0.5422, 0.0, 0.3615, 0.0, 0.1807, 0.5, 0.0, 0.0, 0.0, 0.0, 0.0, 0.5, 0.0, 1.0, 0.0, 0.5, 0.0, 0.5, 0.0, 1.0, 0.0, 0.5, 0.0, 0.0, 0.0, 0.0, 0.0, 0.5, 0.0, 1.0, 0.0, 0.5, 0.0, 0.5, 0.0, 1.0, 0.0, 0.5, 0.0, 1.0, 0.0, 1.0, 0.1807, 1.0, 0.3615, 1.0, 0.5422, 1.0, 0.7229, 0.9881, 0.8073, 0.9536, 0.8826, 0.9, 0.944, 0.8323, 0.9854, 0.7573, 1.0, 0.5, 1.0, 0.0, 0.0, 0.5, 0.0, 0.5, 1.0, 0.2427, 1.0, 0.1677, 0.9854, 0.1, 0.944, 0.04635, 0.8826, 0.01188, 0.8073, 0.0, 0.7229, 0.0, 0.5422, 0.0, 0.3615, 0.0, 0.1807, 0.5, 0.0, 0.0, 0.0, 0.0, 0.0, 0.5, 0.0, 1.0, 0.0, 0.5, 0.0, 0.5, 0.0, 1.0, 0.0, 0.5, 0.0, 0.0, 0.0, 0.0, 0.0, 0.5, 0.0, 1.0, 0.0, 0.5, 0.0, 0.5, 0.0, 1.0, 0.0, 0.8125, 0.5, 0.8438, 0.5, 0.8438, 0.5, 0.8125, 0.5, 0.375, 0.5, 0.4062, 0.5, 0.4062, 0.5, 0.375, 0.5, 0.7812, 0.5, 0.8125, 0.5, 0.8125, 0.5, 0.7812, 0.5, 0.3438, 0.5, 0.375, 0.5, 0.375, 0.5, 0.3438, 0.5, 0.75, 0.5, 0.7812, 0.5, 0.7812, 0.5, 0.75, 0.5, 0.3125, 0.5, 0.3438, 0.5, 0.3438, 0.5, 0.3125, 0.5, 0.7188, 0.5, 0.75, 0.5, 0.75, 0.5, 0.7188, 0.5, 0.2812, 0.5, 0.3125, 0.5, 0.3125, 0.5, 0.2812, 0.5, 0.6875, 0.5, 0.7188, 0.5, 0.7188, 0.5, 0.6875, 0.5, 0.25, 0.5, 0.2812, 0.5, 0.2812, 0.5, 0.25, 0.5, 0.6562, 0.5, 0.6875, 0.5, 0.6875, 0.5, 0.6562, 0.5, 0.2188, 0.5, 0.25, 0.5, 0.25, 0.5, 0.2188, 0.5, 0.625, 0.5, 0.6562, 0.5, 0.6562, 0.5, 0.625, 0.5, 0.1875, 0.5, 0.2188, 0.5, 0.2188, 0.5, 0.1875, 0.5, 0.625, 0.5, 0.5938, 0.5, 0.5938, 0.5, 0.625, 0.5, 0.1562, 0.5, 0.1875, 0.5, 0.1875, 0.5, 0.1562, 0.5, 0.5625, 0.5, 0.5938, 0.5, 0.5938, 0.5, 0.5625, 0.5, 0.9688, 0.5, 1.0, 0.5, 1.0, 0.5, 0.9688, 0.5, 0.125, 0.5, 0.1562, 0.5, 0.1562, 0.5, 0.125, 0.5, 0.5312, 0.5, 0.5625, 0.5, 0.5625, 0.5, 0.5312, 0.5, 0.9375, 0.5, 0.9688, 0.5, 0.9688, 0.5, 0.9375, 0.5, 0.09375, 0.5, 0.125, 0.5, 0.125, 0.5, 0.09375, 0.5, 0.5, 0.5, 0.5312, 0.5, 0.5312, 0.5, 0.5, 0.5, 0.9062, 0.5, 0.9375, 0.5, 0.9375, 0.5, 0.9062, 0.5, 0.0625, 0.5, 0.09375, 0.5, 0.09375, 0.5, 0.0625, 0.5, 0.4688, 0.5, 0.5, 0.5, 0.5, 0.5, 0.4688, 0.5, 0.875, 0.5, 0.9062, 0.5, 0.9062, 0.5, 0.875, 0.5, 0.03125, 0.5, 0.0625, 0.5, 0.0625, 0.5, 0.03125, 0.5, 0.4375, 0.5, 0.4688, 0.5, 0.4688, 0.5, 0.4375, 0.5, 0.8438, 0.5, 0.875, 0.5, 0.875, 0.5, 0.8438, 0.5, 0.0, 0.5, 0.03125, 0.5, 0.03125, 0.5, 0.0, 0.5, 0.4062, 0.5, 0.4375, 0.5, 0.4375, 0.5, 0.4062, 0.5])
me_zylinder.materials.append(mat_dartmetall)
me_zylinder.materials.append(mat_dartplastik)
me_zylinder.materials.append(mat_dartspitze)
me_zylinder.materials.append(mat_dartplastik2)
me_zylinder.materials.append(mat_dartplastik3)
me_zylinder.materials.append(mat_dartplastik4)
me_zylinder.update()

# ---- objects
ob_light = bpy.data.objects.new('Light', light_light)
ob_camera = bpy.data.objects.new('Camera', cam_camera)
ob_zylinder = bpy.data.objects.new('Zylinder', me_zylinder)

# ---- transforms, parenting, visibility, modifiers, constraints
ob_light.location = (4.076, 1.005, 5.904)
ob_light.rotation_euler = (0.6503, 0.05522, 1.866)
ob_light.lock_rotations_4d = False
ob_light.empty_display_type = 'ARROWS'
ob_light.color = (0.0, 0.0, 0.0, 0.0)
ob_light.lineart.crease_threshold = 0.0
ob_camera.location = (7.359, -6.926, 4.958)
ob_camera.rotation_euler = (1.109, 0.0, 0.8149)
ob_camera.lock_rotations_4d = False
ob_camera.empty_display_type = 'ARROWS'
ob_camera.color = (0.0, 0.0, 0.0, 0.0)
ob_camera.display_type = 'WIRE'
ob_camera.lineart.crease_threshold = 0.0
ob_zylinder.location = (0.0, 0.0, 0.0)
ob_zylinder.scale = (0.1354, 0.1354, -0.5156)
_m = ob_zylinder.modifiers.new('Auto Smooth', 'NODES')
_m.node_group = ng_auto_smooth
_gi = [s.identifier for s in ng_auto_smooth.interface.items_tree if s.item_type == 'SOCKET' and s.in_out == 'INPUT']
_m[_gi[1]] = 0.5236  # Angle

# ---- collection membership
col_collection.objects.link(ob_light)
col_collection.objects.link(ob_camera)
col_collection.objects.link(ob_zylinder)

# ---- scene / render settings (as saved in the file)
scene.camera = ob_camera
scene.frame_start = 1; scene.frame_end = 250; scene.frame_set(6)
scene.render.engine = 'BLENDER_EEVEE_NEXT'
scene.cycles.sampling_pattern = 'TABULATED_SOBOL'
bpy.context.view_layer.update()
